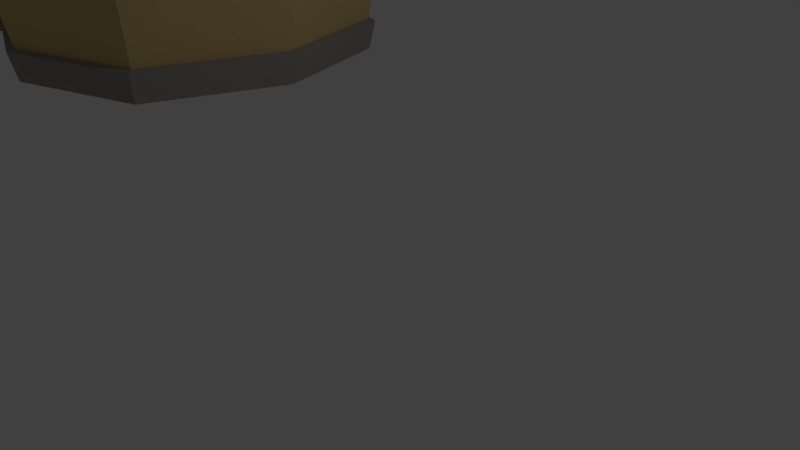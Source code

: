 # Source: caravan_goodscart_spirits.blend  (saved by Blender 2.79.0; exported with 4.5.12 LTS)
import bpy
from mathutils import Matrix  # noqa: F401  (used for matrix-valued properties, if any)

bpy.ops.wm.read_factory_settings(use_empty=True)
scene = bpy.context.scene
scene.name = 'Scene'

# ---- collections
col_collection_1 = bpy.data.collections.new('Collection 1'); scene.collection.children.link(col_collection_1)

# ---- materials (node trees are filled in below, after node groups)
mat_woodish_light_001 = bpy.data.materials.new('woodish_light.001')
mat_woodish_light_001.alpha_threshold = 0.0
mat_woodish_light_001.use_transparent_shadow = False
mat_woodish_light_001.diffuse_color = (0.8039, 0.6275, 0.3608, 1.0)
mat_woodish_light_001.specular_color = (0.0, 0.0, 0.0)
mat_woodish_light_001.roughness = 0.5
mat_woodish_006 = bpy.data.materials.new('woodish.006')
mat_woodish_006.alpha_threshold = 0.0
mat_woodish_006.use_transparent_shadow = False
mat_woodish_006.diffuse_color = (0.651, 0.4706, 0.2, 1.0)
mat_woodish_006.specular_color = (0.0, 0.0, 0.0)
mat_woodish_006.roughness = 0.5
mat_ironish = bpy.data.materials.new('ironish')
mat_ironish.alpha_threshold = 0.0
mat_ironish.use_transparent_shadow = False
mat_ironish.diffuse_color = (0.3294, 0.3059, 0.2784, 1.0)
mat_ironish.specular_color = (0.0, 0.0, 0.0)
mat_ironish.roughness = 0.5

# ---- material node trees

# ---- world
world_world = bpy.data.worlds.new('World'); scene.world = world_world
world_world.color = (0.05088, 0.05088, 0.05088)
world_world.use_sun_shadow = False
world_world.sun_shadow_jitter_overblur = 0.0
world_world.cycles.sampling_method = 'MANUAL'

# ---- cameras
cam_camera = bpy.data.cameras.new('Camera')
cam_camera.clip_end = 100.0
cam_camera.lens = 35.0
cam_camera.sensor_width = 32.0
cam_camera.sensor_height = 18.0
cam_camera.ortho_scale = 7.314
cam_camera.dof.focus_distance = 0.0
cam_camera.dof.aperture_fstop = 128.0

# ---- lights
light_lamp = bpy.data.lights.new('Lamp', 'POINT')
light_lamp.transmission_factor = 0.0
light_lamp.cutoff_distance = 30.0
light_lamp.energy = 100.0
light_lamp.shadow_buffer_clip_start = 1.001
light_lamp.shadow_soft_size = 0.1
light_lamp.shadow_maximum_resolution = 0.006
light_lamp.use_absolute_resolution = True

# ---- meshes
me_woodish_li_001 = bpy.data.meshes.new('woodish_li.001')
me_woodish_li_001.from_pydata([(-6.226, -8.914, 0.1664), (-5.991, -8.914, 0.1664), (-5.991, -8.914, 0.4016), (-6.167, -8.914, 0.3428), (-6.167, -8.914, -0.01), (-5.991, -8.914, -0.0688), (-5.814, -8.914, -0.01), (-5.756, -8.914, 0.1664), (-5.814, -8.914, 0.3428), (-6.226, -9.334, 0.1664), (-5.991, -9.334, 0.1664), (-5.991, -9.334, 0.4016), (-6.167, -9.334, 0.3428), (-6.167, -9.334, -0.01), (-5.991, -9.334, -0.0688), (-5.814, -9.334, -0.01), (-5.756, -9.334, 0.1664), (-5.814, -9.334, 0.3428), (-4.714, -9.369, 2.552), (-3.874, -9.369, 2.552), (-3.874, -9.369, -2.236), (-4.714, -9.369, -2.236), (-4.714, -9.117, 2.552), (-3.874, -9.117, 2.552), (-3.874, -9.117, -2.236), (-4.714, -9.117, -2.236), (-9.7, -6.092, -1.72), (-9.56, -6.092, -1.72), (-9.56, -6.092, -1.58), (-9.665, -6.092, -1.615), (-9.665, -6.092, -1.825), (-9.56, -6.092, -1.86), (-9.455, -6.092, -1.825), (-9.42, -6.092, -1.72), (-9.455, -6.092, -1.615), (-9.7, -6.342, -1.72), (-9.56, -6.342, -1.72), (-9.56, -6.342, -1.58), (-9.665, -6.342, -1.615), (-9.665, -6.342, -1.825), (-9.56, -6.342, -1.86), (-9.455, -6.342, -1.825), (-9.42, -6.342, -1.72), (-9.455, -6.342, -1.615), (-8.8, -6.363, -0.3), (-8.3, -6.363, -0.3), (-8.3, -6.363, -3.15), (-8.8, -6.363, -3.15), (-8.8, -6.213, -0.3), (-8.3, -6.213, -0.3), (-8.3, -6.213, -3.15), (-8.8, -6.213, -3.15), (-10.0, -6.092, 1.68), (-9.86, -6.092, 1.68), (-9.86, -6.092, 1.82), (-9.965, -6.092, 1.785), (-9.965, -6.092, 1.575), (-9.86, -6.092, 1.54), (-9.755, -6.092, 1.575), (-9.72, -6.092, 1.68), (-9.755, -6.092, 1.785), (-10.0, -6.342, 1.68), (-9.86, -6.342, 1.68), (-9.86, -6.342, 1.82), (-9.965, -6.342, 1.785), (-9.965, -6.342, 1.575), (-9.86, -6.342, 1.54), (-9.755, -6.342, 1.575), (-9.72, -6.342, 1.68), (-9.755, -6.342, 1.785), (-9.1, -6.363, 3.1), (-8.6, -6.363, 3.1), (-8.6, -6.363, 0.25), (-9.1, -6.363, 0.25), (-9.1, -6.213, 3.1), (-8.6, -6.213, 3.1), (-8.6, -6.213, 0.25), (-9.1, -6.213, 0.25)], [], [(0, 9, 12), (0, 12, 3), (12, 11, 3), (11, 2, 3), (0, 13, 9), (0, 4, 13), (14, 13, 4), (5, 14, 4), (15, 14, 5), (6, 15, 5), (16, 15, 6), (7, 16, 6), (17, 16, 8), (16, 7, 8), (11, 17, 2), (17, 8, 2), (0, 3, 1), (2, 1, 3), (10, 12, 9), (10, 11, 12), (1, 5, 4), (0, 1, 4), (13, 10, 9), (14, 10, 13), (1, 6, 5), (7, 6, 1), (15, 10, 14), (15, 16, 10), (8, 7, 1), (2, 8, 1), (17, 11, 10), (16, 17, 10), (21, 18, 25), (18, 22, 25), (18, 19, 22), (19, 23, 22), (19, 20, 24), (23, 19, 24), (20, 21, 25), (24, 20, 25), (19, 18, 21), (20, 19, 21), (22, 23, 25), (23, 24, 25), (35, 38, 26), (38, 29, 26), (38, 37, 29), (37, 28, 29), (39, 35, 26), (30, 39, 26), (40, 39, 30), (31, 40, 30), (41, 40, 31), (32, 41, 31), (42, 41, 32), (33, 42, 32), (43, 42, 34), (42, 33, 34), (37, 43, 28), (43, 34, 28), (29, 27, 26), (28, 27, 29), (36, 38, 35), (36, 37, 38), (27, 31, 30), (27, 30, 26), (39, 36, 35), (40, 36, 39), (32, 31, 27), (33, 32, 27), (40, 41, 36), (41, 42, 36), (34, 33, 27), (34, 27, 28), (36, 43, 37), (42, 43, 36), (47, 44, 51), (51, 44, 48), (44, 45, 48), (45, 49, 48), (45, 46, 50), (45, 50, 49), (46, 47, 51), (50, 46, 51), (47, 45, 44), (46, 45, 47), (49, 51, 48), (49, 50, 51), (61, 64, 52), (64, 55, 52), (64, 63, 55), (63, 54, 55), (65, 61, 52), (56, 65, 52), (66, 65, 56), (57, 66, 56), (67, 66, 57), (58, 67, 57), (68, 67, 58), (59, 68, 58), (69, 68, 60), (68, 59, 60), (63, 69, 54), (69, 60, 54), (55, 53, 52), (54, 53, 55), (62, 64, 61), (62, 63, 64), (53, 57, 56), (53, 56, 52), (65, 62, 61), (66, 62, 65), (53, 58, 57), (59, 58, 53), (67, 62, 66), (67, 68, 62), (60, 59, 53), (54, 60, 53), (69, 63, 62), (68, 69, 62), (73, 70, 77), (70, 74, 77), (70, 71, 74), (71, 75, 74), (71, 72, 76), (75, 71, 76), (72, 73, 77), (76, 72, 77), (71, 70, 73), (72, 71, 73), (74, 75, 77), (75, 76, 77)])
me_woodish_li_001.materials.append(mat_woodish_light_001)
me_woodish_li_001.use_remesh_preserve_volume = False
me_woodish_li_001.use_remesh_preserve_attributes = False
me_woodish_li_001.use_mirror_vertex_groups = False
me_woodish_li_001.update()
me_woodish_006 = bpy.data.meshes.new('woodish.006')
me_woodish_006.from_pydata([(-6.73, -1.871, 0.158), (-4.252, -2.16, 0.158), (-4.252, -1.871, 2.636), (-6.11, -1.871, 2.016), (-6.11, -1.871, -1.7), (-4.252, -1.871, -2.32), (-2.394, -1.871, -1.7), (-1.774, -1.871, 0.158), (-2.394, -1.871, 2.016), (-6.73, -9.431, 0.158), (-4.252, -9.142, 0.158), (-4.252, -9.431, 2.636), (-6.11, -9.431, 2.016), (-6.11, -9.431, -1.7), (-4.252, -9.431, -2.32), (-2.394, -9.431, -1.7), (-1.774, -9.431, 0.158), (-2.394, -9.431, 2.016), (-2.49, -1.871, 1.92), (-4.252, -1.871, 2.508), (-6.014, -1.871, 1.92), (-6.602, -1.871, 0.158), (-6.014, -1.871, -1.604), (-4.252, -1.871, -2.192), (-2.49, -1.871, -1.604), (-1.902, -1.871, 0.158), (-2.49, -9.431, -1.604), (-4.252, -9.431, -2.192), (-6.014, -9.431, -1.604), (-6.602, -9.431, 0.158), (-6.014, -9.431, 1.92), (-4.252, -9.431, 2.508), (-2.49, -9.431, 1.92), (-1.902, -9.431, 0.158), (-2.49, -2.16, 1.92), (-4.252, -2.16, 2.508), (-6.014, -2.16, 1.92), (-6.602, -2.16, 0.158), (-6.014, -2.16, -1.604), (-4.252, -2.16, -2.192), (-2.49, -2.16, -1.604), (-1.902, -2.16, 0.158), (-2.49, -9.142, -1.604), (-4.252, -9.142, -2.192), (-6.014, -9.142, -1.604), (-6.602, -9.142, 0.158), (-6.014, -9.142, 1.92), (-4.252, -9.142, 2.508), (-2.49, -9.142, 1.92), (-1.902, -9.142, 0.158), (-7.162, -7.163, 0.158), (-6.399, -7.163, 2.305), (-4.252, -7.163, 3.068), (-6.399, -7.163, -1.989), (-4.252, -7.163, -2.752), (-2.105, -7.163, -1.989), (-1.342, -7.163, 0.158), (-2.105, -7.163, 2.305), (-6.399, -3.719, 2.305), (-7.162, -3.719, 0.158), (-4.252, -3.719, 3.068), (-6.399, -3.719, -1.989), (-4.252, -3.719, -2.752), (-2.105, -3.719, -1.989), (-1.342, -3.719, 0.158), (-2.105, -3.719, 2.305), (-7.162, -6.827, 0.158), (-6.399, -6.827, 2.305), (-6.399, -6.827, -1.989), (-4.252, -6.827, 3.068), (-4.252, -6.827, -2.752), (-2.105, -6.827, -1.989), (-2.105, -6.827, 2.305), (-1.342, -6.827, 0.158), (-6.858, -8.759, 0.158), (-6.196, -8.759, 2.102), (-4.252, -8.759, 2.764), (-6.196, -8.759, -1.786), (-4.252, -8.759, -2.448), (-2.308, -8.759, -1.786), (-1.646, -8.759, 0.158), (-2.308, -8.759, 2.102), (-6.176, -2.291, 2.082), (-6.828, -2.291, 0.158), (-4.252, -2.291, 2.734), (-6.176, -2.291, -1.766), (-4.252, -2.291, -2.418), (-2.328, -2.291, -1.766), (-1.676, -2.291, 0.158), (-2.328, -2.291, 2.082), (-6.399, -4.055, 2.305), (-7.162, -4.055, 0.158), (-6.399, -4.055, -1.989), (-4.252, -4.055, 3.068), (-4.252, -4.055, -2.752), (-2.105, -4.055, -1.989), (-2.105, -4.055, 2.305), (-1.342, -4.055, 0.158), (-10.0, -1.9, -1.725), (-8.525, -2.072, -1.725), (-8.525, -1.9, -0.25), (-9.631, -1.9, -0.6187), (-9.631, -1.9, -2.831), (-8.525, -1.9, -3.2), (-7.419, -1.9, -2.831), (-7.05, -1.9, -1.725), (-7.419, -1.9, -0.6187), (-10.0, -6.4, -1.725), (-8.525, -6.228, -1.725), (-8.525, -6.4, -0.25), (-9.631, -6.4, -0.6187), (-9.631, -6.4, -2.831), (-8.525, -6.4, -3.2), (-7.419, -6.4, -2.831), (-7.05, -6.4, -1.725), (-7.419, -6.4, -0.6187), (-7.476, -1.9, -0.676), (-8.525, -1.9, -0.3263), (-9.574, -1.9, -0.676), (-9.924, -1.9, -1.725), (-9.574, -1.9, -2.774), (-8.525, -1.9, -3.124), (-7.476, -1.9, -2.774), (-7.126, -1.9, -1.725), (-7.476, -6.4, -2.774), (-8.525, -6.4, -3.124), (-9.574, -6.4, -2.774), (-9.924, -6.4, -1.725), (-9.574, -6.4, -0.676), (-8.525, -6.4, -0.3263), (-7.476, -6.4, -0.676), (-7.126, -6.4, -1.725), (-7.476, -2.072, -0.676), (-8.525, -2.072, -0.3263), (-9.574, -2.072, -0.676), (-9.924, -2.072, -1.725), (-9.574, -2.072, -2.774), (-8.525, -2.072, -3.124), (-7.476, -2.072, -2.774), (-7.126, -2.072, -1.725), (-7.476, -6.228, -2.774), (-8.525, -6.228, -3.124), (-9.574, -6.228, -2.774), (-9.924, -6.228, -1.725), (-9.574, -6.228, -0.676), (-8.525, -6.228, -0.3263), (-7.476, -6.228, -0.676), (-7.126, -6.228, -1.725), (-10.26, -5.05, -1.725), (-9.803, -5.05, -0.4472), (-8.525, -5.05, 0.007333), (-9.803, -5.05, -3.003), (-8.525, -5.05, -3.457), (-7.247, -5.05, -3.003), (-6.793, -5.05, -1.725), (-7.247, -5.05, -0.4472), (-9.803, -3.0, -0.4472), (-10.26, -3.0, -1.725), (-8.525, -3.0, 0.007333), (-9.803, -3.0, -3.003), (-8.525, -3.0, -3.457), (-7.247, -3.0, -3.003), (-6.793, -3.0, -1.725), (-7.247, -3.0, -0.4472), (-10.26, -4.85, -1.725), (-9.803, -4.85, -0.4472), (-9.803, -4.85, -3.003), (-8.525, -4.85, 0.007333), (-8.525, -4.85, -3.457), (-7.247, -4.85, -3.003), (-7.247, -4.85, -0.4472), (-6.793, -4.85, -1.725), (-10.08, -6.0, -1.725), (-9.682, -6.0, -0.5679), (-8.525, -6.0, -0.1738), (-9.682, -6.0, -2.882), (-8.525, -6.0, -3.276), (-7.368, -6.0, -2.882), (-6.974, -6.0, -1.725), (-7.368, -6.0, -0.5679), (-9.67, -2.15, -0.5798), (-10.06, -2.15, -1.725), (-8.525, -2.15, -0.1915), (-9.67, -2.15, -2.87), (-8.525, -2.15, -3.258), (-7.38, -2.15, -2.87), (-6.992, -2.15, -1.725), (-7.38, -2.15, -0.5798), (-9.803, -3.2, -0.4472), (-10.26, -3.2, -1.725), (-9.803, -3.2, -3.003), (-8.525, -3.2, 0.007333), (-8.525, -3.2, -3.457), (-7.247, -3.2, -3.003), (-7.247, -3.2, -0.4472), (-6.793, -3.2, -1.725), (-10.3, -1.9, 1.675), (-8.825, -2.072, 1.675), (-8.825, -1.9, 3.15), (-9.931, -1.9, 2.781), (-9.931, -1.9, 0.5688), (-8.825, -1.9, 0.2), (-7.719, -1.9, 0.5688), (-7.35, -1.9, 1.675), (-7.719, -1.9, 2.781), (-10.3, -6.4, 1.675), (-8.825, -6.228, 1.675), (-8.825, -6.4, 3.15), (-9.931, -6.4, 2.781), (-9.931, -6.4, 0.5688), (-8.825, -6.4, 0.2), (-7.719, -6.4, 0.5688), (-7.35, -6.4, 1.675), (-7.719, -6.4, 2.781), (-7.776, -1.9, 2.724), (-8.825, -1.9, 3.074), (-9.874, -1.9, 2.724), (-10.22, -1.9, 1.675), (-9.874, -1.9, 0.626), (-8.825, -1.9, 0.2763), (-7.776, -1.9, 0.626), (-7.426, -1.9, 1.675), (-7.776, -6.4, 0.626), (-8.825, -6.4, 0.2763), (-9.874, -6.4, 0.626), (-10.22, -6.4, 1.675), (-9.874, -6.4, 2.724), (-8.825, -6.4, 3.074), (-7.776, -6.4, 2.724), (-7.426, -6.4, 1.675), (-7.776, -2.072, 2.724), (-8.825, -2.072, 3.074), (-9.874, -2.072, 2.724), (-10.22, -2.072, 1.675), (-9.874, -2.072, 0.626), (-8.825, -2.072, 0.2763), (-7.776, -2.072, 0.626), (-7.426, -2.072, 1.675), (-7.776, -6.228, 0.626), (-8.825, -6.228, 0.2763), (-9.874, -6.228, 0.626), (-10.22, -6.228, 1.675), (-9.874, -6.228, 2.724), (-8.825, -6.228, 3.074), (-7.776, -6.228, 2.724), (-7.426, -6.228, 1.675), (-10.56, -5.05, 1.675), (-10.1, -5.05, 2.953), (-8.825, -5.05, 3.407), (-10.1, -5.05, 0.3972), (-8.825, -5.05, -0.05733), (-7.547, -5.05, 0.3972), (-7.093, -5.05, 1.675), (-7.547, -5.05, 2.953), (-10.1, -3.0, 2.953), (-10.56, -3.0, 1.675), (-8.825, -3.0, 3.407), (-10.1, -3.0, 0.3972), (-8.825, -3.0, -0.05733), (-7.547, -3.0, 0.3972), (-7.093, -3.0, 1.675), (-7.547, -3.0, 2.953), (-10.56, -4.85, 1.675), (-10.1, -4.85, 2.953), (-10.1, -4.85, 0.3972), (-8.825, -4.85, 3.407), (-8.825, -4.85, -0.05733), (-7.547, -4.85, 0.3972), (-7.547, -4.85, 2.953), (-7.093, -4.85, 1.675), (-10.38, -6.0, 1.675), (-9.982, -6.0, 2.832), (-8.825, -6.0, 3.226), (-9.982, -6.0, 0.5179), (-8.825, -6.0, 0.1238), (-7.668, -6.0, 0.5179), (-7.274, -6.0, 1.675), (-7.668, -6.0, 2.832), (-9.97, -2.15, 2.82), (-10.36, -2.15, 1.675), (-8.825, -2.15, 3.208), (-9.97, -2.15, 0.5298), (-8.825, -2.15, 0.1415), (-7.68, -2.15, 0.5298), (-7.292, -2.15, 1.675), (-7.68, -2.15, 2.82), (-10.1, -3.2, 2.953), (-10.56, -3.2, 1.675), (-10.1, -3.2, 0.3972), (-8.825, -3.2, 3.407), (-8.825, -3.2, -0.05733), (-7.547, -3.2, 0.3972), (-7.547, -3.2, 2.953), (-7.093, -3.2, 1.675)], [], [(36, 1, 37), (35, 1, 36), (10, 47, 46), (10, 46, 45), (1, 38, 37), (1, 39, 38), (44, 10, 45), (43, 10, 44), (40, 39, 1), (41, 40, 1), (42, 49, 10), (43, 42, 10), (34, 41, 1), (35, 34, 1), (48, 47, 10), (49, 48, 10), (2, 18, 19), (8, 18, 2), (20, 3, 2), (20, 2, 19), (0, 20, 21), (0, 3, 20), (0, 22, 4), (0, 21, 22), (5, 22, 23), (4, 22, 5), (24, 6, 5), (24, 5, 23), (25, 7, 24), (7, 6, 24), (8, 7, 18), (7, 25, 18), (14, 26, 27), (15, 26, 14), (14, 28, 13), (14, 27, 28), (28, 29, 9), (13, 28, 9), (30, 12, 9), (29, 30, 9), (31, 11, 30), (30, 11, 12), (32, 17, 11), (32, 11, 31), (33, 16, 32), (16, 17, 32), (15, 16, 26), (16, 33, 26), (18, 35, 19), (34, 35, 18), (35, 36, 20), (35, 20, 19), (20, 37, 21), (36, 37, 20), (38, 22, 21), (37, 38, 21), (22, 39, 23), (38, 39, 22), (40, 24, 23), (39, 40, 23), (41, 25, 24), (40, 41, 24), (25, 34, 18), (41, 34, 25), (27, 26, 43), (26, 42, 43), (28, 27, 44), (27, 43, 44), (29, 28, 45), (28, 44, 45), (30, 29, 46), (46, 29, 45), (31, 30, 47), (47, 30, 46), (32, 31, 48), (48, 31, 47), (33, 32, 49), (49, 32, 48), (26, 33, 42), (33, 49, 42), (75, 51, 50), (74, 75, 50), (75, 76, 52), (75, 52, 51), (77, 74, 50), (53, 77, 50), (54, 77, 53), (78, 77, 54), (79, 78, 54), (55, 79, 54), (56, 79, 55), (80, 79, 56), (81, 80, 56), (81, 56, 57), (81, 57, 52), (76, 81, 52), (59, 82, 83), (59, 58, 82), (58, 60, 82), (60, 84, 82), (61, 59, 85), (85, 59, 83), (86, 62, 85), (62, 61, 85), (63, 62, 87), (87, 62, 86), (88, 64, 87), (64, 63, 87), (65, 64, 89), (64, 88, 89), (60, 89, 84), (60, 65, 89), (66, 67, 91), (67, 90, 91), (68, 66, 91), (92, 68, 91), (67, 69, 90), (69, 93, 90), (70, 68, 92), (94, 70, 92), (71, 70, 94), (95, 71, 94), (69, 72, 93), (72, 96, 93), (73, 71, 95), (97, 73, 95), (72, 73, 96), (73, 97, 96), (134, 99, 135), (133, 99, 134), (108, 144, 143), (108, 145, 144), (99, 136, 135), (99, 137, 136), (142, 108, 143), (141, 108, 142), (138, 137, 99), (139, 138, 99), (140, 147, 108), (141, 140, 108), (132, 139, 99), (132, 99, 133), (108, 146, 145), (147, 146, 108), (116, 117, 100), (106, 116, 100), (100, 118, 101), (100, 117, 118), (118, 119, 98), (101, 118, 98), (120, 102, 98), (119, 120, 98), (121, 103, 120), (120, 103, 102), (122, 104, 103), (122, 103, 121), (123, 105, 122), (105, 104, 122), (106, 105, 116), (105, 123, 116), (112, 124, 125), (113, 124, 112), (112, 126, 111), (112, 125, 126), (126, 127, 107), (111, 126, 107), (128, 110, 107), (127, 128, 107), (129, 109, 128), (128, 109, 110), (130, 115, 109), (129, 130, 109), (131, 114, 130), (114, 115, 130), (113, 114, 124), (114, 131, 124), (116, 133, 117), (132, 133, 116), (117, 134, 118), (133, 134, 117), (118, 135, 119), (134, 135, 118), (136, 120, 119), (135, 136, 119), (137, 121, 120), (136, 137, 120), (138, 122, 121), (137, 138, 121), (139, 123, 122), (138, 139, 122), (123, 132, 116), (139, 132, 123), (125, 124, 141), (124, 140, 141), (126, 125, 142), (125, 141, 142), (127, 126, 143), (126, 142, 143), (128, 127, 144), (144, 127, 143), (129, 128, 145), (145, 128, 144), (130, 129, 146), (146, 129, 145), (131, 130, 147), (147, 130, 146), (124, 131, 140), (131, 147, 140), (173, 149, 148), (172, 173, 148), (173, 174, 150), (173, 150, 149), (175, 172, 148), (151, 175, 148), (152, 175, 151), (176, 175, 152), (177, 176, 152), (153, 177, 152), (154, 177, 153), (178, 177, 154), (179, 178, 154), (179, 154, 155), (179, 155, 150), (174, 179, 150), (157, 180, 181), (157, 156, 180), (156, 158, 180), (158, 182, 180), (159, 157, 183), (183, 157, 181), (184, 160, 183), (160, 159, 183), (161, 160, 185), (185, 160, 184), (186, 162, 185), (162, 161, 185), (163, 162, 187), (162, 186, 187), (158, 187, 182), (158, 163, 187), (164, 165, 189), (165, 188, 189), (166, 164, 189), (190, 166, 189), (165, 167, 188), (167, 191, 188), (168, 166, 190), (192, 168, 190), (169, 168, 192), (193, 169, 192), (167, 170, 191), (170, 194, 191), (171, 169, 193), (195, 171, 193), (170, 171, 194), (171, 195, 194), (232, 197, 233), (231, 197, 232), (206, 242, 241), (206, 243, 242), (197, 234, 233), (197, 235, 234), (240, 206, 241), (239, 206, 240), (197, 236, 235), (237, 236, 197), (238, 245, 206), (238, 206, 239), (230, 237, 197), (231, 230, 197), (244, 243, 206), (245, 244, 206), (198, 214, 215), (204, 214, 198), (198, 216, 199), (198, 215, 216), (216, 217, 196), (199, 216, 196), (218, 200, 196), (217, 218, 196), (219, 201, 218), (218, 201, 200), (220, 202, 201), (219, 220, 201), (221, 203, 220), (203, 202, 220), (204, 203, 214), (203, 221, 214), (222, 223, 210), (211, 222, 210), (210, 224, 209), (210, 223, 224), (224, 225, 205), (209, 224, 205), (226, 208, 205), (225, 226, 205), (227, 207, 226), (226, 207, 208), (228, 213, 207), (228, 207, 227), (229, 212, 228), (212, 213, 228), (211, 212, 222), (212, 229, 222), (214, 231, 215), (230, 231, 214), (215, 232, 216), (231, 232, 215), (216, 233, 217), (232, 233, 216), (234, 218, 217), (233, 234, 217), (235, 219, 218), (234, 235, 218), (236, 220, 219), (235, 236, 219), (237, 221, 220), (236, 237, 220), (221, 230, 214), (237, 230, 221), (223, 222, 239), (222, 238, 239), (224, 223, 240), (223, 239, 240), (225, 224, 241), (224, 240, 241), (226, 225, 242), (242, 225, 241), (227, 226, 243), (243, 226, 242), (228, 227, 244), (244, 227, 243), (229, 228, 245), (245, 228, 244), (222, 229, 238), (229, 245, 238), (271, 247, 246), (270, 271, 246), (271, 272, 248), (271, 248, 247), (273, 270, 246), (249, 273, 246), (250, 273, 249), (274, 273, 250), (275, 274, 250), (251, 275, 250), (252, 275, 251), (276, 275, 252), (277, 276, 252), (277, 252, 253), (277, 253, 248), (272, 277, 248), (255, 278, 279), (255, 254, 278), (254, 256, 278), (256, 280, 278), (257, 255, 281), (281, 255, 279), (282, 258, 281), (258, 257, 281), (259, 258, 283), (283, 258, 282), (284, 260, 283), (260, 259, 283), (261, 260, 285), (260, 284, 285), (256, 285, 280), (256, 261, 285), (262, 263, 287), (263, 286, 287), (264, 262, 287), (288, 264, 287), (263, 265, 286), (265, 289, 286), (266, 264, 288), (290, 266, 288), (267, 266, 290), (291, 267, 290), (265, 268, 289), (268, 292, 289), (269, 267, 291), (293, 269, 291), (268, 269, 292), (269, 293, 292)])
me_woodish_006.materials.append(mat_woodish_006)
me_woodish_006.use_remesh_preserve_volume = False
me_woodish_006.use_remesh_preserve_attributes = False
me_woodish_006.use_mirror_vertex_groups = False
me_woodish_006.update()
me_ironish_005 = bpy.data.meshes.new('ironish.005')
me_ironish_005.from_pydata([(-6.73, -1.871, 0.158), (-4.252, -1.871, 2.636), (-6.11, -1.871, 2.016), (-6.11, -1.871, -1.7), (-4.252, -1.871, -2.32), (-2.394, -1.871, -1.7), (-1.774, -1.871, 0.158), (-2.394, -1.871, 2.016), (-6.73, -9.431, 0.158), (-4.252, -9.431, 2.636), (-6.11, -9.431, 2.016), (-6.11, -9.431, -1.7), (-4.252, -9.431, -2.32), (-2.394, -9.431, -1.7), (-1.774, -9.431, 0.158), (-2.394, -9.431, 2.016), (-7.162, -7.163, 0.158), (-6.399, -7.163, 2.305), (-4.252, -7.163, 3.068), (-6.399, -7.163, -1.989), (-4.252, -7.163, -2.752), (-2.105, -7.163, -1.989), (-1.342, -7.163, 0.158), (-2.105, -7.163, 2.305), (-6.399, -3.719, 2.305), (-7.162, -3.719, 0.158), (-4.252, -3.719, 3.068), (-6.399, -3.719, -1.989), (-4.252, -3.719, -2.752), (-2.105, -3.719, -1.989), (-1.342, -3.719, 0.158), (-2.105, -3.719, 2.305), (-7.162, -6.827, 0.158), (-6.399, -6.827, 2.305), (-6.399, -6.827, -1.989), (-4.252, -6.827, 3.068), (-4.252, -6.827, -2.752), (-2.105, -6.827, -1.989), (-2.105, -6.827, 2.305), (-1.342, -6.827, 0.158), (-6.858, -8.759, 0.158), (-6.196, -8.759, 2.102), (-4.252, -8.759, 2.764), (-6.196, -8.759, -1.786), (-4.252, -8.759, -2.448), (-2.308, -8.759, -1.786), (-1.646, -8.759, 0.158), (-2.308, -8.759, 2.102), (-6.176, -2.291, 2.082), (-6.828, -2.291, 0.158), (-4.252, -2.291, 2.734), (-6.176, -2.291, -1.766), (-4.252, -2.291, -2.418), (-2.328, -2.291, -1.766), (-1.676, -2.291, 0.158), (-2.328, -2.291, 2.082), (-6.399, -4.055, 2.305), (-7.162, -4.055, 0.158), (-6.399, -4.055, -1.989), (-4.252, -4.055, 3.068), (-4.252, -4.055, -2.752), (-2.105, -4.055, -1.989), (-2.105, -4.055, 2.305), (-1.342, -4.055, 0.158), (-7.281, -7.163, 0.158), (-7.281, -6.827, 0.158), (-6.479, -6.827, 2.385), (-6.479, -7.163, 2.385), (-6.479, -7.163, -2.069), (-6.479, -6.827, -2.069), (-4.252, -6.827, 3.187), (-4.252, -7.163, 3.187), (-4.252, -7.163, -2.871), (-4.252, -6.827, -2.871), (-2.025, -7.163, -2.069), (-2.025, -6.827, -2.069), (-2.025, -6.827, 2.385), (-2.025, -7.163, 2.385), (-1.223, -7.163, 0.158), (-1.223, -6.827, 0.158), (-6.975, -8.78, 0.158), (-6.274, -8.78, 2.18), (-6.189, -9.452, 2.095), (-6.847, -9.452, 0.158), (-4.252, -8.78, 2.881), (-4.252, -9.452, 2.753), (-6.274, -8.78, -1.864), (-6.189, -9.452, -1.779), (-4.252, -8.78, -2.565), (-4.252, -9.452, -2.437), (-2.23, -8.78, -1.864), (-2.315, -9.452, -1.779), (-1.529, -8.78, 0.158), (-1.657, -9.452, 0.158), (-2.23, -8.78, 2.18), (-2.315, -9.452, 2.095), (-6.254, -2.265, 2.16), (-6.945, -2.265, 0.158), (-6.846, -1.845, 0.158), (-6.188, -1.845, 2.094), (-4.252, -2.265, 2.851), (-4.252, -1.845, 2.752), (-6.254, -2.265, -1.844), (-6.188, -1.845, -1.778), (-4.252, -2.265, -2.535), (-4.252, -1.845, -2.436), (-2.25, -2.265, -1.844), (-2.316, -1.845, -1.778), (-1.559, -2.265, 0.158), (-1.658, -1.845, 0.158), (-2.25, -2.265, 2.16), (-2.316, -1.845, 2.094), (-6.479, -3.719, 2.385), (-6.479, -4.055, 2.385), (-7.281, -4.055, 0.158), (-7.281, -3.719, 0.158), (-6.479, -4.055, -2.069), (-6.479, -3.719, -2.069), (-4.252, -3.719, 3.187), (-4.252, -4.055, 3.187), (-4.252, -4.055, -2.871), (-4.252, -3.719, -2.871), (-2.025, -4.055, -2.069), (-2.025, -3.719, -2.069), (-2.025, -3.719, 2.385), (-2.025, -4.055, 2.385), (-1.223, -4.055, 0.158), (-1.223, -3.719, 0.158), (-10.0, -1.9, -1.725), (-8.525, -1.9, -0.25), (-9.631, -1.9, -0.6187), (-9.631, -1.9, -2.831), (-8.525, -1.9, -3.2), (-7.419, -1.9, -2.831), (-7.05, -1.9, -1.725), (-7.419, -1.9, -0.6187), (-10.0, -6.4, -1.725), (-8.525, -6.4, -0.25), (-9.631, -6.4, -0.6187), (-9.631, -6.4, -2.831), (-8.525, -6.4, -3.2), (-7.419, -6.4, -2.831), (-7.05, -6.4, -1.725), (-7.419, -6.4, -0.6187), (-10.26, -5.05, -1.725), (-9.803, -5.05, -0.4472), (-8.525, -5.05, 0.007333), (-9.803, -5.05, -3.003), (-8.525, -5.05, -3.457), (-7.247, -5.05, -3.003), (-6.793, -5.05, -1.725), (-7.247, -5.05, -0.4472), (-9.803, -3.0, -0.4472), (-10.26, -3.0, -1.725), (-8.525, -3.0, 0.007333), (-9.803, -3.0, -3.003), (-8.525, -3.0, -3.457), (-7.247, -3.0, -3.003), (-6.793, -3.0, -1.725), (-7.247, -3.0, -0.4472), (-10.26, -4.85, -1.725), (-9.803, -4.85, -0.4472), (-9.803, -4.85, -3.003), (-8.525, -4.85, 0.007333), (-8.525, -4.85, -3.457), (-7.247, -4.85, -3.003), (-7.247, -4.85, -0.4472), (-6.793, -4.85, -1.725), (-10.08, -6.0, -1.725), (-9.682, -6.0, -0.5679), (-8.525, -6.0, -0.1738), (-9.682, -6.0, -2.882), (-8.525, -6.0, -3.276), (-7.368, -6.0, -2.882), (-6.974, -6.0, -1.725), (-7.368, -6.0, -0.5679), (-9.67, -2.15, -0.5798), (-10.06, -2.15, -1.725), (-8.525, -2.15, -0.1915), (-9.67, -2.15, -2.87), (-8.525, -2.15, -3.258), (-7.38, -2.15, -2.87), (-6.992, -2.15, -1.725), (-7.38, -2.15, -0.5798), (-9.803, -3.2, -0.4472), (-10.26, -3.2, -1.725), (-9.803, -3.2, -3.003), (-8.525, -3.2, 0.007333), (-8.525, -3.2, -3.457), (-7.247, -3.2, -3.003), (-7.247, -3.2, -0.4472), (-6.793, -3.2, -1.725), (-10.33, -5.05, -1.725), (-10.33, -4.85, -1.725), (-9.851, -4.85, -0.3995), (-9.851, -5.05, -0.3995), (-9.851, -5.05, -3.051), (-9.851, -4.85, -3.051), (-8.525, -4.85, 0.07773), (-8.525, -5.05, 0.07773), (-8.525, -5.05, -3.528), (-8.525, -4.85, -3.528), (-7.199, -5.05, -3.051), (-7.199, -4.85, -3.051), (-7.199, -4.85, -0.3995), (-7.199, -5.05, -0.3995), (-6.722, -5.05, -1.725), (-6.722, -4.85, -1.725), (-10.15, -6.013, -1.725), (-9.729, -6.013, -0.5213), (-9.678, -6.413, -0.5721), (-10.07, -6.413, -1.725), (-8.525, -6.013, -0.104), (-8.525, -6.413, -0.1802), (-9.729, -6.013, -2.929), (-9.678, -6.413, -2.878), (-8.525, -6.013, -3.346), (-8.525, -6.413, -3.27), (-7.321, -6.013, -2.929), (-7.372, -6.413, -2.878), (-6.904, -6.013, -1.725), (-6.98, -6.413, -1.725), (-7.321, -6.013, -0.5213), (-7.372, -6.413, -0.5721), (-9.717, -2.135, -0.5335), (-10.13, -2.135, -1.725), (-10.07, -1.885, -1.725), (-9.678, -1.885, -0.5724), (-8.525, -2.135, -0.1222), (-8.525, -1.885, -0.1807), (-9.717, -2.135, -2.917), (-9.678, -1.885, -2.878), (-8.525, -2.135, -3.328), (-8.525, -1.885, -3.269), (-7.333, -2.135, -2.917), (-7.372, -1.885, -2.878), (-6.922, -2.135, -1.725), (-6.981, -1.885, -1.725), (-7.333, -2.135, -0.5335), (-7.372, -1.885, -0.5724), (-9.851, -3.0, -0.3995), (-9.851, -3.2, -0.3995), (-10.33, -3.2, -1.725), (-10.33, -3.0, -1.725), (-9.851, -3.2, -3.051), (-9.851, -3.0, -3.051), (-8.525, -3.0, 0.07773), (-8.525, -3.2, 0.07773), (-8.525, -3.2, -3.528), (-8.525, -3.0, -3.528), (-7.199, -3.2, -3.051), (-7.199, -3.0, -3.051), (-7.199, -3.0, -0.3995), (-7.199, -3.2, -0.3995), (-6.722, -3.2, -1.725), (-6.722, -3.0, -1.725), (-10.3, -1.9, 1.675), (-8.825, -1.9, 3.15), (-9.931, -1.9, 2.781), (-9.931, -1.9, 0.5688), (-8.825, -1.9, 0.2), (-7.719, -1.9, 0.5688), (-7.35, -1.9, 1.675), (-7.719, -1.9, 2.781), (-10.3, -6.4, 1.675), (-8.825, -6.4, 3.15), (-9.931, -6.4, 2.781), (-9.931, -6.4, 0.5688), (-8.825, -6.4, 0.2), (-7.719, -6.4, 0.5688), (-7.35, -6.4, 1.675), (-7.719, -6.4, 2.781), (-10.56, -5.05, 1.675), (-10.1, -5.05, 2.953), (-8.825, -5.05, 3.407), (-10.1, -5.05, 0.3972), (-8.825, -5.05, -0.05733), (-7.547, -5.05, 0.3972), (-7.093, -5.05, 1.675), (-7.547, -5.05, 2.953), (-10.1, -3.0, 2.953), (-10.56, -3.0, 1.675), (-8.825, -3.0, 3.407), (-10.1, -3.0, 0.3972), (-8.825, -3.0, -0.05733), (-7.547, -3.0, 0.3972), (-7.093, -3.0, 1.675), (-7.547, -3.0, 2.953), (-10.56, -4.85, 1.675), (-10.1, -4.85, 2.953), (-10.1, -4.85, 0.3972), (-8.825, -4.85, 3.407), (-8.825, -4.85, -0.05733), (-7.547, -4.85, 0.3972), (-7.547, -4.85, 2.953), (-7.093, -4.85, 1.675), (-10.38, -6.0, 1.675), (-9.982, -6.0, 2.832), (-8.825, -6.0, 3.226), (-9.982, -6.0, 0.5179), (-8.825, -6.0, 0.1238), (-7.668, -6.0, 0.5179), (-7.274, -6.0, 1.675), (-7.668, -6.0, 2.832), (-9.97, -2.15, 2.82), (-10.36, -2.15, 1.675), (-8.825, -2.15, 3.208), (-9.97, -2.15, 0.5298), (-8.825, -2.15, 0.1415), (-7.68, -2.15, 0.5298), (-7.292, -2.15, 1.675), (-7.68, -2.15, 2.82), (-10.1, -3.2, 2.953), (-10.56, -3.2, 1.675), (-10.1, -3.2, 0.3972), (-8.825, -3.2, 3.407), (-8.825, -3.2, -0.05733), (-7.547, -3.2, 0.3972), (-7.547, -3.2, 2.953), (-7.093, -3.2, 1.675), (-10.63, -5.05, 1.675), (-10.63, -4.85, 1.675), (-10.15, -4.85, 3.001), (-10.15, -5.05, 3.001), (-10.15, -5.05, 0.3495), (-10.15, -4.85, 0.3495), (-8.825, -4.85, 3.478), (-8.825, -5.05, 3.478), (-8.825, -5.05, -0.1277), (-8.825, -4.85, -0.1277), (-7.499, -5.05, 0.3495), (-7.499, -4.85, 0.3495), (-7.499, -4.85, 3.001), (-7.499, -5.05, 3.001), (-7.022, -5.05, 1.675), (-7.022, -4.85, 1.675), (-10.45, -6.013, 1.675), (-10.03, -6.013, 2.879), (-9.978, -6.413, 2.828), (-10.37, -6.413, 1.675), (-8.825, -6.013, 3.296), (-8.825, -6.413, 3.22), (-10.03, -6.013, 0.4713), (-9.978, -6.413, 0.5221), (-8.825, -6.013, 0.05396), (-8.825, -6.413, 0.1302), (-7.621, -6.013, 0.4713), (-7.672, -6.413, 0.5221), (-7.204, -6.013, 1.675), (-7.28, -6.413, 1.675), (-7.621, -6.013, 2.879), (-7.672, -6.413, 2.828), (-10.02, -2.135, 2.867), (-10.43, -2.135, 1.675), (-10.37, -1.885, 1.675), (-9.978, -1.885, 2.828), (-8.825, -2.135, 3.278), (-8.825, -1.885, 3.219), (-10.02, -2.135, 0.4835), (-9.978, -1.885, 0.5224), (-8.825, -2.135, 0.0722), (-8.825, -1.885, 0.1307), (-7.633, -2.135, 0.4835), (-7.672, -1.885, 0.5224), (-7.222, -2.135, 1.675), (-7.281, -1.885, 1.675), (-7.633, -2.135, 2.867), (-7.672, -1.885, 2.828), (-10.15, -3.0, 3.001), (-10.15, -3.2, 3.001), (-10.63, -3.2, 1.675), (-10.63, -3.0, 1.675), (-10.15, -3.2, 0.3495), (-10.15, -3.0, 0.3495), (-8.825, -3.0, 3.478), (-8.825, -3.2, 3.478), (-8.825, -3.2, -0.1277), (-8.825, -3.0, -0.1277), (-7.499, -3.2, 0.3495), (-7.499, -3.0, 0.3495), (-7.499, -3.0, 3.001), (-7.499, -3.2, 3.001), (-7.022, -3.2, 1.675), (-7.022, -3.0, 1.675)], [], [(64, 67, 65), (67, 66, 65), (68, 64, 69), (69, 64, 65), (67, 71, 66), (71, 70, 66), (72, 68, 73), (73, 68, 69), (74, 72, 75), (75, 72, 73), (71, 77, 70), (77, 76, 70), (78, 74, 79), (79, 74, 75), (77, 78, 76), (78, 79, 76), (82, 81, 80), (83, 82, 80), (82, 84, 81), (82, 85, 84), (86, 87, 80), (87, 83, 80), (88, 87, 86), (89, 87, 88), (90, 91, 88), (91, 89, 88), (92, 91, 90), (93, 91, 92), (95, 92, 94), (95, 93, 92), (95, 94, 84), (85, 95, 84), (97, 96, 99), (97, 99, 98), (96, 100, 99), (100, 101, 99), (102, 97, 103), (103, 97, 98), (104, 102, 103), (105, 104, 103), (106, 104, 107), (107, 104, 105), (108, 106, 107), (108, 107, 109), (110, 108, 111), (108, 109, 111), (100, 110, 111), (101, 100, 111), (113, 112, 115), (114, 113, 115), (117, 114, 115), (116, 114, 117), (119, 118, 112), (113, 119, 112), (121, 116, 117), (120, 116, 121), (123, 120, 121), (122, 120, 123), (125, 124, 118), (119, 125, 118), (127, 122, 123), (126, 122, 127), (126, 127, 124), (125, 126, 124), (33, 32, 65), (66, 33, 65), (17, 67, 64), (16, 17, 64), (34, 69, 65), (32, 34, 65), (19, 16, 64), (68, 19, 64), (70, 33, 66), (70, 35, 33), (17, 71, 67), (18, 71, 17), (34, 73, 69), (36, 73, 34), (72, 19, 68), (72, 20, 19), (37, 75, 73), (37, 73, 36), (72, 21, 20), (74, 21, 72), (70, 38, 35), (76, 38, 70), (23, 77, 71), (23, 71, 18), (79, 75, 37), (39, 79, 37), (74, 78, 21), (78, 22, 21), (76, 79, 38), (79, 39, 38), (78, 77, 23), (22, 78, 23), (80, 41, 40), (80, 81, 41), (82, 83, 10), (10, 83, 8), (81, 84, 41), (84, 42, 41), (85, 82, 10), (9, 85, 10), (86, 80, 43), (43, 80, 40), (83, 11, 8), (83, 87, 11), (88, 86, 43), (44, 88, 43), (87, 89, 11), (89, 12, 11), (90, 88, 45), (45, 88, 44), (89, 13, 12), (89, 91, 13), (92, 90, 45), (46, 92, 45), (91, 93, 13), (93, 14, 13), (94, 92, 47), (92, 46, 47), (93, 95, 15), (14, 93, 15), (84, 47, 42), (84, 94, 47), (95, 85, 15), (15, 85, 9), (48, 96, 97), (49, 48, 97), (2, 0, 98), (99, 2, 98), (96, 48, 100), (48, 50, 100), (101, 2, 99), (1, 2, 101), (51, 49, 97), (102, 51, 97), (3, 103, 98), (0, 3, 98), (51, 102, 104), (52, 51, 104), (3, 105, 103), (3, 4, 105), (53, 52, 104), (106, 53, 104), (5, 107, 105), (4, 5, 105), (108, 53, 106), (54, 53, 108), (107, 5, 109), (5, 6, 109), (55, 108, 110), (55, 54, 108), (109, 7, 111), (6, 7, 109), (55, 110, 100), (50, 55, 100), (7, 1, 101), (7, 101, 111), (56, 113, 114), (57, 56, 114), (24, 25, 115), (112, 24, 115), (58, 57, 114), (116, 58, 114), (27, 117, 115), (25, 27, 115), (56, 119, 113), (59, 119, 56), (118, 24, 112), (118, 26, 24), (120, 58, 116), (120, 60, 58), (27, 121, 117), (28, 121, 27), (120, 61, 60), (122, 61, 120), (29, 123, 121), (29, 121, 28), (62, 125, 119), (62, 119, 59), (118, 31, 26), (124, 31, 118), (122, 126, 61), (126, 63, 61), (127, 123, 29), (30, 127, 29), (126, 125, 62), (63, 126, 62), (124, 127, 31), (127, 30, 31), (192, 195, 193), (195, 194, 193), (196, 192, 197), (197, 192, 193), (195, 199, 194), (199, 198, 194), (200, 196, 201), (201, 196, 197), (202, 200, 203), (203, 200, 201), (199, 205, 198), (205, 204, 198), (206, 202, 207), (207, 202, 203), (205, 206, 204), (206, 207, 204), (210, 209, 208), (211, 210, 208), (210, 212, 209), (210, 213, 212), (214, 215, 208), (215, 211, 208), (216, 215, 214), (217, 215, 216), (218, 219, 216), (219, 217, 216), (220, 219, 218), (221, 219, 220), (223, 220, 222), (223, 221, 220), (223, 222, 212), (213, 223, 212), (225, 224, 227), (225, 227, 226), (224, 228, 227), (228, 229, 227), (230, 225, 231), (231, 225, 226), (232, 230, 231), (233, 232, 231), (234, 232, 235), (235, 232, 233), (236, 234, 235), (236, 235, 237), (238, 236, 239), (239, 236, 237), (228, 238, 239), (228, 239, 229), (241, 240, 243), (242, 241, 243), (245, 242, 243), (244, 242, 245), (247, 246, 240), (241, 247, 240), (249, 244, 245), (248, 244, 249), (251, 248, 249), (250, 248, 251), (253, 252, 246), (247, 253, 246), (255, 250, 251), (254, 250, 255), (254, 255, 252), (253, 254, 252), (161, 160, 193), (194, 161, 193), (145, 195, 192), (144, 145, 192), (162, 197, 193), (160, 162, 193), (147, 144, 192), (196, 147, 192), (198, 161, 194), (198, 163, 161), (145, 199, 195), (146, 199, 145), (162, 201, 197), (164, 201, 162), (200, 147, 196), (200, 148, 147), (165, 203, 201), (165, 201, 164), (200, 149, 148), (202, 149, 200), (198, 166, 163), (204, 166, 198), (151, 205, 199), (151, 199, 146), (207, 203, 165), (167, 207, 165), (202, 206, 149), (206, 150, 149), (204, 207, 166), (207, 167, 166), (206, 205, 151), (150, 206, 151), (208, 169, 168), (208, 209, 169), (210, 211, 138), (138, 211, 136), (209, 212, 169), (212, 170, 169), (213, 210, 138), (137, 213, 138), (214, 208, 171), (171, 208, 168), (211, 139, 136), (211, 215, 139), (216, 214, 171), (172, 216, 171), (215, 217, 139), (217, 140, 139), (218, 216, 173), (173, 216, 172), (217, 141, 140), (217, 219, 141), (220, 218, 173), (174, 220, 173), (219, 221, 141), (221, 142, 141), (222, 220, 175), (220, 174, 175), (221, 223, 143), (142, 221, 143), (212, 175, 170), (212, 222, 175), (223, 213, 143), (143, 213, 137), (176, 224, 225), (177, 176, 225), (130, 128, 226), (227, 130, 226), (176, 228, 224), (176, 178, 228), (229, 130, 227), (129, 130, 229), (179, 177, 225), (230, 179, 225), (131, 231, 226), (128, 131, 226), (232, 179, 230), (180, 179, 232), (131, 233, 231), (131, 132, 233), (181, 180, 232), (234, 181, 232), (133, 235, 233), (132, 133, 233), (236, 181, 234), (182, 181, 236), (235, 133, 237), (133, 134, 237), (183, 236, 238), (183, 182, 236), (135, 239, 237), (134, 135, 237), (183, 238, 228), (178, 183, 228), (135, 129, 229), (239, 135, 229), (184, 241, 242), (185, 184, 242), (152, 153, 243), (240, 152, 243), (186, 185, 242), (244, 186, 242), (155, 245, 243), (153, 155, 243), (184, 247, 241), (187, 247, 184), (246, 152, 240), (246, 154, 152), (248, 186, 244), (248, 188, 186), (155, 249, 245), (156, 249, 155), (248, 189, 188), (250, 189, 248), (157, 251, 249), (157, 249, 156), (190, 253, 247), (190, 247, 187), (246, 159, 154), (252, 159, 246), (250, 254, 189), (254, 191, 189), (255, 251, 157), (158, 255, 157), (254, 253, 190), (191, 254, 190), (252, 255, 159), (255, 158, 159), (320, 323, 321), (323, 322, 321), (324, 320, 325), (325, 320, 321), (323, 327, 322), (327, 326, 322), (328, 324, 329), (329, 324, 325), (330, 328, 331), (331, 328, 329), (327, 333, 326), (333, 332, 326), (334, 330, 335), (335, 330, 331), (333, 334, 332), (334, 335, 332), (338, 337, 336), (339, 338, 336), (338, 340, 337), (338, 341, 340), (342, 343, 336), (343, 339, 336), (344, 343, 342), (345, 343, 344), (346, 347, 344), (347, 345, 344), (348, 347, 346), (349, 347, 348), (351, 348, 350), (351, 349, 348), (351, 350, 340), (341, 351, 340), (353, 352, 355), (353, 355, 354), (352, 356, 355), (356, 357, 355), (358, 353, 359), (359, 353, 354), (360, 358, 359), (361, 360, 359), (362, 360, 363), (363, 360, 361), (364, 362, 363), (364, 363, 365), (366, 364, 367), (367, 364, 365), (356, 366, 367), (356, 367, 357), (369, 368, 371), (370, 369, 371), (373, 370, 371), (372, 370, 373), (375, 374, 368), (369, 375, 368), (377, 372, 373), (376, 372, 377), (379, 376, 377), (378, 376, 379), (381, 380, 374), (375, 381, 374), (383, 378, 379), (382, 378, 383), (382, 383, 380), (381, 382, 380), (289, 288, 321), (322, 289, 321), (273, 323, 320), (272, 273, 320), (290, 325, 321), (288, 290, 321), (275, 272, 320), (324, 275, 320), (326, 289, 322), (326, 291, 289), (273, 327, 323), (274, 327, 273), (290, 329, 325), (292, 329, 290), (328, 275, 324), (328, 276, 275), (293, 331, 329), (293, 329, 292), (328, 277, 276), (330, 277, 328), (326, 294, 291), (332, 294, 326), (279, 333, 327), (279, 327, 274), (335, 331, 293), (295, 335, 293), (330, 334, 277), (334, 278, 277), (332, 335, 294), (335, 295, 294), (334, 333, 279), (278, 334, 279), (336, 297, 296), (336, 337, 297), (338, 339, 266), (266, 339, 264), (337, 340, 297), (340, 298, 297), (341, 338, 266), (265, 341, 266), (342, 336, 299), (299, 336, 296), (339, 267, 264), (339, 343, 267), (344, 342, 299), (300, 344, 299), (343, 345, 267), (345, 268, 267), (346, 344, 301), (301, 344, 300), (345, 269, 268), (345, 347, 269), (348, 346, 301), (302, 348, 301), (347, 349, 269), (349, 270, 269), (350, 348, 303), (348, 302, 303), (349, 351, 271), (270, 349, 271), (340, 303, 298), (340, 350, 303), (351, 341, 271), (271, 341, 265), (304, 352, 353), (305, 304, 353), (258, 256, 354), (355, 258, 354), (304, 356, 352), (304, 306, 356), (357, 258, 355), (257, 258, 357), (307, 305, 353), (358, 307, 353), (259, 359, 354), (256, 259, 354), (360, 307, 358), (308, 307, 360), (259, 361, 359), (259, 260, 361), (309, 308, 360), (362, 309, 360), (261, 363, 361), (260, 261, 361), (364, 309, 362), (310, 309, 364), (363, 261, 365), (261, 262, 365), (311, 364, 366), (311, 310, 364), (263, 367, 365), (262, 263, 365), (311, 366, 356), (306, 311, 356), (263, 257, 357), (367, 263, 357), (312, 369, 370), (313, 312, 370), (280, 281, 371), (368, 280, 371), (314, 313, 370), (372, 314, 370), (283, 373, 371), (281, 283, 371), (312, 375, 369), (315, 375, 312), (374, 280, 368), (374, 282, 280), (376, 314, 372), (376, 316, 314), (283, 377, 373), (284, 377, 283), (376, 317, 316), (378, 317, 376), (285, 379, 377), (285, 377, 284), (318, 381, 375), (318, 375, 315), (374, 287, 282), (380, 287, 374), (378, 382, 317), (382, 319, 317), (383, 379, 285), (286, 383, 285), (382, 381, 318), (319, 382, 318), (380, 383, 287), (383, 286, 287)])
me_ironish_005.materials.append(mat_ironish)
me_ironish_005.use_remesh_preserve_volume = False
me_ironish_005.use_remesh_preserve_attributes = False
me_ironish_005.use_mirror_vertex_groups = False
me_ironish_005.update()

# ---- objects
ob_woodish_li = bpy.data.objects.new('woodish_li', me_woodish_li_001)
ob_woodish = bpy.data.objects.new('woodish', me_woodish_006)
ob_ironish = bpy.data.objects.new('ironish', me_ironish_005)
ob_lamp = bpy.data.objects.new('Lamp', light_lamp)
ob_camera = bpy.data.objects.new('Camera', cam_camera)

# ---- transforms, parenting, visibility, modifiers, constraints
ob_woodish_li.location = (0.0, 0.0, 0.0)
ob_woodish_li.rotation_euler = (-1.571, -0.0, 0.0)
ob_woodish_li.lineart.crease_threshold = 0.0
ob_woodish.location = (0.0, 0.0, 0.0)
ob_woodish.rotation_euler = (-1.571, -0.0, 0.0)
ob_woodish.lineart.crease_threshold = 0.0
ob_ironish.location = (0.0, 0.0, 0.0)
ob_ironish.rotation_euler = (-1.571, -0.0, 0.0)
ob_ironish.lineart.crease_threshold = 0.0
ob_lamp.location = (4.076, 1.005, 5.904)
ob_lamp.rotation_euler = (0.6503, 0.05522, 1.866)
ob_lamp.lock_rotations_4d = False
ob_lamp.empty_display_type = 'ARROWS'
ob_lamp.color = (0.0, 0.0, 0.0, 0.0)
ob_lamp.lineart.crease_threshold = 0.0
ob_camera.location = (7.481, -6.508, 5.344)
ob_camera.rotation_euler = (1.109, 0.0, 0.8149)
ob_camera.lock_rotations_4d = False
ob_camera.empty_display_type = 'ARROWS'
ob_camera.color = (0.0, 0.0, 0.0, 0.0)
ob_camera.display_type = 'WIRE'
ob_camera.lineart.crease_threshold = 0.0

# ---- collection membership
col_collection_1.objects.link(ob_woodish_li)
col_collection_1.objects.link(ob_woodish)
col_collection_1.objects.link(ob_ironish)
col_collection_1.objects.link(ob_lamp)
col_collection_1.objects.link(ob_camera)

# ---- scene / render settings (as saved in the file)
scene.camera = ob_camera
scene.frame_start = 1; scene.frame_end = 250; scene.frame_set(1)
scene.render.engine = 'BLENDER_EEVEE_NEXT'
scene.render.resolution_percentage = 50
scene.render.dither_intensity = 0.0
scene.cycles.use_denoising = False
scene.cycles.samples = 128
scene.cycles.sampling_pattern = 'TABULATED_SOBOL'
scene.cycles.use_adaptive_sampling = False
scene.cycles.use_light_tree = False
scene.cycles.blur_glossy = 0.0
scene.cycles.sample_clamp_indirect = 0.0
scene.view_settings.view_transform = 'Standard'
bpy.context.view_layer.update()
